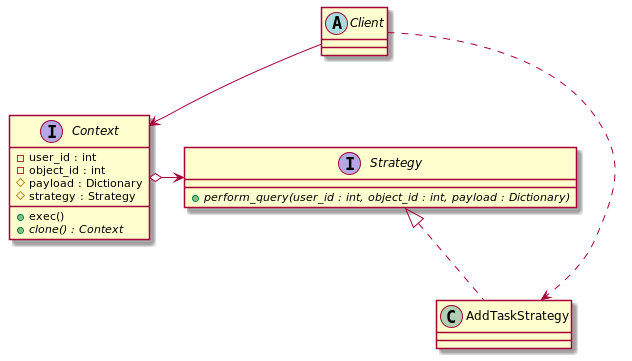

The diagram above was rendered by PlantUML. Its source (embedded in the PNG):
@startuml
'https://plantuml.com/class-diagram


'class Strategy(ABC):
'    @abstractmethod
'    def perform_query(self, user_id, object_id, payload):
'        raise NotImplementedError

interface Strategy {
    +{abstract} perform_query(user_id : int, object_id : int, payload : Dictionary)
}

'class AddTaskStrategy(Strategy):
'    def perform_query(self, user_id, object_id, payload):
'        user = UserModel.get(user_id)
'        board = BoardModel.get(object_id)
'
'        try:
'            board.add_task_from(user, payload['task'])
'            print('[PERMITTED]', 'New task: ', payload['task'])
'        except ValueError as e:
'            print("[NOT PERMITTED]", e)

class AddTaskStrategy

Strategy <|.. AddTaskStrategy

interface Context {
    -user_id : int
    -object_id : int
    #payload : Dictionary
    #strategy : Strategy

    +exec()
    +{abstract} clone() : Context
}

Context o-> Strategy

abstract class Client

Client --> Context
Client ..> AddTaskStrategy

@enduml